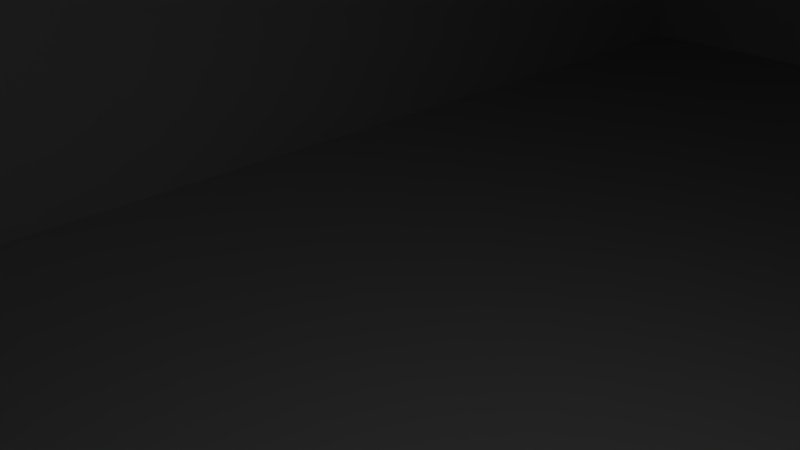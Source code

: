 # Source: untitled.blend  (saved by Blender 2.78.0; exported with 4.5.12 LTS)
import bpy
from mathutils import Matrix  # noqa: F401  (used for matrix-valued properties, if any)

bpy.ops.wm.read_factory_settings(use_empty=True)
scene = bpy.context.scene
scene.name = 'Scene'

# ---- collections
col_collection_1 = bpy.data.collections.new('Collection 1'); scene.collection.children.link(col_collection_1)

# ---- world
world_world = bpy.data.worlds.new('World'); scene.world = world_world
world_world.color = (0.05088, 0.05088, 0.05088)
world_world.use_sun_shadow = False
world_world.sun_shadow_jitter_overblur = 0.0
world_world.cycles.sampling_method = 'MANUAL'

# ---- cameras
cam_camera = bpy.data.cameras.new('Camera')
cam_camera.clip_end = 100.0
cam_camera.lens = 35.0
cam_camera.sensor_width = 32.0
cam_camera.sensor_height = 18.0
cam_camera.ortho_scale = 7.314
cam_camera.dof.focus_distance = 0.0
cam_camera.dof.aperture_fstop = 128.0

# ---- lights
light_lamp = bpy.data.lights.new('Lamp', 'POINT')
light_lamp.transmission_factor = 0.0
light_lamp.cutoff_distance = 30.0
light_lamp.energy = 100.0
light_lamp.shadow_buffer_clip_start = 1.001
light_lamp.shadow_soft_size = 0.1
light_lamp.shadow_maximum_resolution = 0.006
light_lamp.use_absolute_resolution = True

# ---- meshes
me_cube_003 = bpy.data.meshes.new('Cube.003')
me_cube_003.from_pydata([(-122.7, 4.091, -8.5), (-122.7, 4.091, 8.5), (-122.7, 89.59, -8.5), (-122.7, 89.59, 8.5), (-80.7, 4.091, -8.5), (-80.7, 4.091, 8.5), (-80.7, 89.59, -8.5), (-80.7, 89.59, 8.5)], [], [(0, 1, 3, 2), (2, 3, 7, 6), (6, 7, 5, 4), (4, 5, 1, 0), (2, 6, 4, 0), (7, 3, 1, 5)])
me_cube_003.use_remesh_preserve_volume = False
me_cube_003.use_remesh_preserve_attributes = False
me_cube_003.use_mirror_vertex_groups = False
me_cube_003.update()
me_cube_002 = bpy.data.meshes.new('Cube.002')
me_cube_002.from_pydata([(-20.0, -40.75, 0.0), (-20.0, -40.75, 6.5), (-20.0, 40.75, 0.0), (-20.0, 40.75, 6.5), (21.0, -40.75, 0.0), (21.0, -40.75, 6.5), (21.0, 40.75, 0.0), (21.0, 40.75, 6.5), (16.5, 40.75, 6.5), (16.5, -40.75, 6.5), (-20.0, -36.75, 6.5), (21.0, -36.75, 6.5), (16.5, -36.75, 6.5), (-16.5, 40.75, 6.5), (-16.5, -36.75, 6.5), (-16.5, -40.75, 6.5), (21.0, 36.75, 6.5), (-20.0, 36.75, 6.5), (-16.5, 36.75, 6.5), (16.5, 36.75, 6.5), (16.5, 36.75, 11.5), (16.5, -36.75, 11.5), (-16.5, -36.75, 11.5), (-16.5, 36.75, 11.5), (-20.0, -40.75, 0.0), (-20.0, -40.75, -6.5), (-20.0, 40.75, 0.0), (-20.0, 40.75, -6.5), (21.0, -40.75, 0.0), (21.0, -40.75, -6.5), (21.0, 40.75, 0.0), (21.0, 40.75, -6.5), (16.5, 40.75, -6.5), (16.5, -40.75, -6.5), (-20.0, -36.75, -6.5), (21.0, -36.75, -6.5), (16.5, -36.75, -6.5), (-16.5, 40.75, -6.5), (-16.5, -36.75, -6.5), (-16.5, -40.75, -6.5), (21.0, 36.75, -6.5), (-20.0, 36.75, -6.5), (-16.5, 36.75, -6.5), (16.5, 36.75, -6.5), (16.5, 36.75, -11.5), (16.5, -36.75, -11.5), (-16.5, -36.75, -11.5), (-16.5, 36.75, -11.5)], [], [(0, 1, 10, 17, 3, 2), (2, 3, 13, 8, 7, 6), (6, 7, 16, 11, 5, 4), (4, 5, 9, 15, 1, 0), (7, 8, 19, 16), (9, 12, 14, 15), (10, 14, 18, 17), (11, 12, 9, 5), (15, 14, 10, 1), (13, 18, 19, 8), (14, 12, 21, 22), (17, 18, 13, 3), (16, 19, 12, 11), (20, 23, 22, 21), (12, 19, 20, 21), (18, 14, 22, 23), (19, 18, 23, 20), (24, 26, 27, 41, 34, 25), (26, 30, 31, 32, 37, 27), (30, 28, 29, 35, 40, 31), (28, 24, 25, 39, 33, 29), (31, 40, 43, 32), (33, 39, 38, 36), (34, 41, 42, 38), (35, 29, 33, 36), (39, 25, 34, 38), (37, 32, 43, 42), (38, 46, 45, 36), (41, 27, 37, 42), (40, 35, 36, 43), (44, 45, 46, 47), (36, 45, 44, 43), (42, 47, 46, 38), (43, 44, 47, 42)])
me_cube_002.use_remesh_preserve_volume = False
me_cube_002.use_remesh_preserve_attributes = False
me_cube_002.use_mirror_vertex_groups = False
me_cube_002.update()
me_cube_001 = bpy.data.meshes.new('Cube.001')
me_cube_001.from_pydata([(0.0, 0.0, -1.0), (0.0, 0.0, 1.0), (0.0, 81.5, -1.0), (0.0, 81.5, 1.0), (40.0, 0.0, -1.0), (40.0, 0.0, 1.0), (40.0, 81.5, -1.0), (40.0, 81.5, 1.0)], [], [(0, 1, 3, 2), (2, 3, 7, 6), (6, 7, 5, 4), (4, 5, 1, 0), (2, 6, 4, 0), (7, 3, 1, 5)])
me_cube_001.use_remesh_preserve_volume = False
me_cube_001.use_remesh_preserve_attributes = False
me_cube_001.use_mirror_vertex_groups = False
me_cube_001.update()

# ---- objects
ob_cube_002 = bpy.data.objects.new('Cube.002', me_cube_003)
ob_cube_001 = bpy.data.objects.new('Cube.001', me_cube_002)
ob_cube = bpy.data.objects.new('Cube', me_cube_001)
ob_lamp = bpy.data.objects.new('Lamp', light_lamp)
ob_camera = bpy.data.objects.new('Camera', cam_camera)

# ---- transforms, parenting, visibility, modifiers, constraints
ob_cube_002.location = (101.7, -46.84, 0.0)
ob_cube_002.lineart.crease_threshold = 0.0
_m = ob_cube_002.modifiers.new('Boolean', 'BOOLEAN')
_m.solver = 'FAST'
ob_cube_001.location = (59.19, 0.0, 0.0)
ob_cube_001.lineart.crease_threshold = 0.0
ob_cube.location = (165.4, 48.44, 0.0)
ob_cube.lineart.crease_threshold = 0.0
ob_lamp.location = (4.076, 1.005, 5.904)
ob_lamp.rotation_euler = (0.6503, 0.05522, 1.866)
ob_lamp.lock_rotations_4d = False
ob_lamp.empty_display_type = 'ARROWS'
ob_lamp.color = (0.0, 0.0, 0.0, 0.0)
ob_lamp.lineart.crease_threshold = 0.0
ob_camera.location = (7.481, -6.508, 5.344)
ob_camera.rotation_euler = (1.109, 0.0, 0.8149)
ob_camera.lock_rotations_4d = False
ob_camera.empty_display_type = 'ARROWS'
ob_camera.color = (0.0, 0.0, 0.0, 0.0)
ob_camera.display_type = 'WIRE'
ob_camera.lineart.crease_threshold = 0.0

# ---- collection membership
col_collection_1.objects.link(ob_cube_002)
col_collection_1.objects.link(ob_cube_001)
col_collection_1.objects.link(ob_cube)
col_collection_1.objects.link(ob_lamp)
col_collection_1.objects.link(ob_camera)

# ---- scene / render settings (as saved in the file)
scene.camera = ob_camera
scene.frame_start = 1; scene.frame_end = 250; scene.frame_set(1)
scene.render.engine = 'BLENDER_EEVEE_NEXT'
scene.render.resolution_percentage = 50
scene.render.dither_intensity = 0.0
scene.cycles.use_denoising = False
scene.cycles.samples = 128
scene.cycles.sampling_pattern = 'TABULATED_SOBOL'
scene.cycles.light_sampling_threshold = 0.0
scene.cycles.use_adaptive_sampling = False
scene.cycles.use_light_tree = False
scene.cycles.blur_glossy = 0.0
scene.cycles.sample_clamp_indirect = 0.0
scene.view_settings.view_transform = 'Standard'
bpy.context.view_layer.update()
